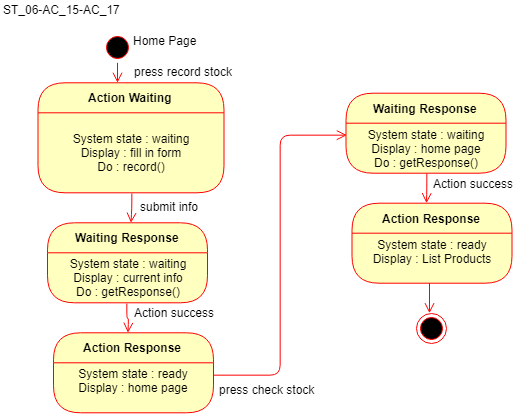

The diagram above was exported from draw.io. Its source (the exported page's mxGraphModel, read from the mxfile embedded in the PNG):
<mxGraphModel dx="4207" dy="1833" grid="1" gridSize="10" guides="1" tooltips="1" connect="1" arrows="1" fold="1" page="1" pageScale="1" pageWidth="850" pageHeight="1100" math="0" shadow="0">
  <root>
    <mxCell id="0" />
    <mxCell id="1" parent="0" />
    <mxCell id="2" value="" style="edgeStyle=orthogonalEdgeStyle;html=1;verticalAlign=bottom;endArrow=open;endSize=8;strokeColor=#ff0000;exitX=1;exitY=0.25;exitDx=0;exitDy=0;entryX=0;entryY=0.25;entryDx=0;entryDy=0;" edge="1" source="25" target="5" parent="1">
      <mxGeometry relative="1" as="geometry">
        <mxPoint x="509" y="4556.7001953125" as="targetPoint" />
        <mxPoint x="509" y="4536.7001953125" as="sourcePoint" />
      </mxGeometry>
    </mxCell>
    <mxCell id="3" value="press check stock" style="text;html=1;resizable=0;points=[];autosize=1;align=left;verticalAlign=top;spacingTop=-4;" vertex="1" parent="1">
      <mxGeometry x="296.5" y="4844.2001953125" width="110" height="20" as="geometry" />
    </mxCell>
    <mxCell id="4" value="Waiting Response" style="swimlane;html=1;fontStyle=1;align=center;verticalAlign=middle;childLayout=stackLayout;horizontal=1;startSize=30;horizontalStack=0;resizeParent=0;resizeLast=1;container=0;fontColor=#000000;collapsible=0;rounded=1;arcSize=30;strokeColor=#ff0000;fillColor=#ffffc0;swimlaneFillColor=#ffffc0;" vertex="1" parent="1">
      <mxGeometry x="425.5" y="4556.7001953125" width="160" height="80" as="geometry" />
    </mxCell>
    <mxCell id="5" value="System state : waiting&lt;br&gt;Display : home page&lt;br&gt;Do : getResponse()&lt;br&gt;" style="text;html=1;strokeColor=none;fillColor=none;align=center;verticalAlign=middle;spacingLeft=4;spacingRight=4;whiteSpace=wrap;overflow=hidden;rotatable=0;fontColor=#000000;" vertex="1" parent="4">
      <mxGeometry y="30" width="160" height="50" as="geometry" />
    </mxCell>
    <mxCell id="6" value="" style="edgeStyle=orthogonalEdgeStyle;html=1;verticalAlign=bottom;endArrow=open;endSize=8;strokeColor=#ff0000;exitX=0.5;exitY=1;exitDx=0;exitDy=0;" edge="1" source="5" parent="1">
      <mxGeometry relative="1" as="geometry">
        <mxPoint x="506" y="4666.7001953125" as="targetPoint" />
      </mxGeometry>
    </mxCell>
    <mxCell id="7" value="Action success" style="text;html=1;resizable=0;points=[];autosize=1;align=left;verticalAlign=top;spacingTop=-4;" vertex="1" parent="1">
      <mxGeometry x="510.5" y="4637.7001953125" width="100" height="20" as="geometry" />
    </mxCell>
    <mxCell id="8" value="Action Response" style="swimlane;html=1;fontStyle=1;align=center;verticalAlign=middle;childLayout=stackLayout;horizontal=1;startSize=30;horizontalStack=0;resizeParent=0;resizeLast=1;container=0;fontColor=#000000;collapsible=0;rounded=1;arcSize=30;strokeColor=#ff0000;fillColor=#ffffc0;swimlaneFillColor=#ffffc0;" vertex="1" parent="1">
      <mxGeometry x="431.5" y="4666.7001953125" width="160" height="80" as="geometry" />
    </mxCell>
    <mxCell id="9" value="System state : ready&lt;br&gt;Display : List Products&lt;br&gt;&lt;br&gt;" style="text;html=1;strokeColor=none;fillColor=none;align=center;verticalAlign=middle;spacingLeft=4;spacingRight=4;whiteSpace=wrap;overflow=hidden;rotatable=0;fontColor=#000000;" vertex="1" parent="8">
      <mxGeometry y="30" width="160" height="50" as="geometry" />
    </mxCell>
    <mxCell id="10" value="" style="edgeStyle=orthogonalEdgeStyle;html=1;verticalAlign=bottom;endArrow=open;endSize=8;strokeColor=#ff0000;exitX=0.5;exitY=1;exitDx=0;exitDy=0;" edge="1" parent="1">
      <mxGeometry relative="1" as="geometry">
        <mxPoint x="509" y="4776.7001953125" as="targetPoint" />
        <mxPoint x="509" y="4746.7001953125" as="sourcePoint" />
      </mxGeometry>
    </mxCell>
    <mxCell id="11" value="" style="ellipse;html=1;shape=endState;fillColor=#000000;strokeColor=#ff0000;" vertex="1" parent="1">
      <mxGeometry x="496" y="4776.7001953125" width="30" height="30" as="geometry" />
    </mxCell>
    <mxCell id="12" value="ST_06-AC_15-AC_17" style="text;html=1;resizable=0;points=[];autosize=1;align=left;verticalAlign=top;spacingTop=-4;" vertex="1" parent="1">
      <mxGeometry x="80.5" y="4464.1005859375" width="130" height="20" as="geometry" />
    </mxCell>
    <mxCell id="13" value="" style="ellipse;html=1;shape=startState;fillColor=#000000;strokeColor=#ff0000;" vertex="1" parent="1">
      <mxGeometry x="182" y="4496.2998046875" width="30" height="30" as="geometry" />
    </mxCell>
    <mxCell id="14" value="" style="edgeStyle=orthogonalEdgeStyle;html=1;verticalAlign=bottom;endArrow=open;endSize=8;strokeColor=#ff0000;" edge="1" source="13" parent="1">
      <mxGeometry relative="1" as="geometry">
        <mxPoint x="197" y="4546.2998046875" as="targetPoint" />
      </mxGeometry>
    </mxCell>
    <mxCell id="15" value="Action Waiting" style="swimlane;html=1;fontStyle=1;align=center;verticalAlign=middle;childLayout=stackLayout;horizontal=1;startSize=30;horizontalStack=0;resizeParent=0;resizeLast=1;container=0;fontColor=#000000;collapsible=0;rounded=1;arcSize=30;strokeColor=#ff0000;fillColor=#ffffc0;swimlaneFillColor=#ffffc0;" vertex="1" parent="1">
      <mxGeometry x="117.5" y="4546.2998046875" width="186" height="110" as="geometry" />
    </mxCell>
    <mxCell id="16" value="System state : waiting&lt;br&gt;Display : fill in form&lt;br&gt;Do : record()" style="text;html=1;strokeColor=none;fillColor=none;align=center;verticalAlign=middle;spacingLeft=4;spacingRight=4;whiteSpace=wrap;overflow=hidden;rotatable=0;fontColor=#000000;" vertex="1" parent="15">
      <mxGeometry y="30" width="186" height="80" as="geometry" />
    </mxCell>
    <mxCell id="17" value="" style="edgeStyle=orthogonalEdgeStyle;html=1;verticalAlign=bottom;endArrow=open;endSize=8;strokeColor=#ff0000;exitX=0.5;exitY=1;exitDx=0;exitDy=0;" edge="1" source="16" parent="1">
      <mxGeometry relative="1" as="geometry">
        <mxPoint x="210.5" y="4686.2998046875" as="targetPoint" />
        <mxPoint x="322" y="4736.2998046875" as="sourcePoint" />
      </mxGeometry>
    </mxCell>
    <mxCell id="18" value="press record stock" style="text;html=1;resizable=0;points=[];autosize=1;align=left;verticalAlign=top;spacingTop=-4;" vertex="1" parent="1">
      <mxGeometry x="212" y="4526.2998046875" width="110" height="20" as="geometry" />
    </mxCell>
    <mxCell id="19" value="Waiting Response" style="swimlane;html=1;fontStyle=1;align=center;verticalAlign=middle;childLayout=stackLayout;horizontal=1;startSize=30;horizontalStack=0;resizeParent=0;resizeLast=1;container=0;fontColor=#000000;collapsible=0;rounded=1;arcSize=30;strokeColor=#ff0000;fillColor=#ffffc0;swimlaneFillColor=#ffffc0;" vertex="1" parent="1">
      <mxGeometry x="127" y="4686.2998046875" width="160" height="80" as="geometry" />
    </mxCell>
    <mxCell id="20" value="System state : waiting&lt;br&gt;Display : current info&lt;br&gt;Do : getResponse()&lt;br&gt;" style="text;html=1;strokeColor=none;fillColor=none;align=center;verticalAlign=middle;spacingLeft=4;spacingRight=4;whiteSpace=wrap;overflow=hidden;rotatable=0;fontColor=#000000;" vertex="1" parent="19">
      <mxGeometry y="30" width="160" height="50" as="geometry" />
    </mxCell>
    <mxCell id="21" value="" style="edgeStyle=orthogonalEdgeStyle;html=1;verticalAlign=bottom;endArrow=open;endSize=8;strokeColor=#ff0000;exitX=0.5;exitY=1;exitDx=0;exitDy=0;" edge="1" source="20" parent="1">
      <mxGeometry relative="1" as="geometry">
        <mxPoint x="207.5" y="4796.2998046875" as="targetPoint" />
      </mxGeometry>
    </mxCell>
    <mxCell id="22" value="submit info" style="text;html=1;resizable=0;points=[];autosize=1;align=left;verticalAlign=top;spacingTop=-4;" vertex="1" parent="1">
      <mxGeometry x="218.5" y="4661.2998046875" width="70" height="20" as="geometry" />
    </mxCell>
    <mxCell id="23" value="Action success" style="text;html=1;resizable=0;points=[];autosize=1;align=left;verticalAlign=top;spacingTop=-4;" vertex="1" parent="1">
      <mxGeometry x="212" y="4767.2998046875" width="100" height="20" as="geometry" />
    </mxCell>
    <mxCell id="24" value="Action Response" style="swimlane;html=1;fontStyle=1;align=center;verticalAlign=middle;childLayout=stackLayout;horizontal=1;startSize=30;horizontalStack=0;resizeParent=0;resizeLast=1;container=0;fontColor=#000000;collapsible=0;rounded=1;arcSize=30;strokeColor=#ff0000;fillColor=#ffffc0;swimlaneFillColor=#ffffc0;" vertex="1" parent="1">
      <mxGeometry x="133" y="4796.2998046875" width="160" height="80" as="geometry" />
    </mxCell>
    <mxCell id="25" value="System state : ready&lt;br&gt;Display : home page&lt;br&gt;&lt;br&gt;" style="text;html=1;strokeColor=none;fillColor=none;align=center;verticalAlign=middle;spacingLeft=4;spacingRight=4;whiteSpace=wrap;overflow=hidden;rotatable=0;fontColor=#000000;" vertex="1" parent="24">
      <mxGeometry y="30" width="160" height="50" as="geometry" />
    </mxCell>
    <mxCell id="26" value="Home Page" style="text;html=1;resizable=0;points=[];autosize=1;align=left;verticalAlign=top;spacingTop=-4;" vertex="1" parent="1">
      <mxGeometry x="211" y="4495" width="80" height="20" as="geometry" />
    </mxCell>
  </root>
</mxGraphModel>